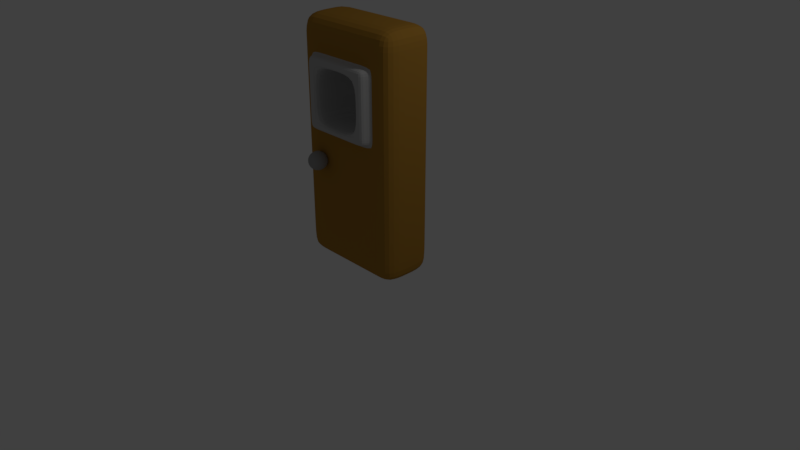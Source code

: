 # Source: Door.blend  (saved by Blender 2.79.0; exported with 4.5.12 LTS)
import bpy
from mathutils import Matrix  # noqa: F401  (used for matrix-valued properties, if any)

bpy.ops.wm.read_factory_settings(use_empty=True)
scene = bpy.context.scene
scene.name = 'Scene'

# ---- collections
col_collection_1 = bpy.data.collections.new('Collection 1'); scene.collection.children.link(col_collection_1)

# ---- materials (node trees are filled in below, after node groups)
mat_door_handle = bpy.data.materials.new('Door Handle')
mat_door_handle.alpha_threshold = 0.0
mat_door_handle.use_transparent_shadow = False
mat_door_handle.diffuse_color = (0.3506, 0.3506, 0.3506, 1.0)
mat_door_handle.roughness = 0.5
mat_door = bpy.data.materials.new('Door')
mat_door.alpha_threshold = 0.0
mat_door.use_transparent_shadow = False
mat_door.diffuse_color = (0.4385, 0.2222, 0.03474, 1.0)
mat_door.roughness = 0.5
mat_door.line_color = (0.0, 0.0, 0.0, 1.0)
mat_door_window_frame = bpy.data.materials.new('Door Window Frame')
mat_door_window_frame.alpha_threshold = 0.0
mat_door_window_frame.use_transparent_shadow = False
mat_door_window_frame.diffuse_color = (0.4969, 0.4969, 0.4969, 1.0)
mat_door_window_frame.roughness = 0.5

# ---- material node trees

# ---- world
world_world = bpy.data.worlds.new('World'); scene.world = world_world
world_world.color = (0.05088, 0.05088, 0.05088)
world_world.use_sun_shadow = False
world_world.sun_shadow_jitter_overblur = 0.0
world_world.cycles.sampling_method = 'MANUAL'

# ---- cameras
cam_camera = bpy.data.cameras.new('Camera')
cam_camera.clip_end = 100.0
cam_camera.lens = 35.0
cam_camera.sensor_width = 32.0
cam_camera.sensor_height = 18.0
cam_camera.ortho_scale = 7.314
cam_camera.dof.focus_distance = 0.0
cam_camera.dof.aperture_fstop = 128.0

# ---- lights
light_lamp = bpy.data.lights.new('Lamp', 'POINT')
light_lamp.transmission_factor = 0.0
light_lamp.cutoff_distance = 30.0
light_lamp.energy = 100.0
light_lamp.shadow_buffer_clip_start = 1.001
light_lamp.shadow_soft_size = 0.1
light_lamp.shadow_maximum_resolution = 0.006
light_lamp.use_absolute_resolution = True

# ---- meshes
me_sphere_001 = bpy.data.meshes.new('Sphere.001')
me_sphere_001.from_pydata([(0.0, 0.1331, -6.666e-09), (0.07277, -0.09413, 0.07277), (0.1029, 1.497e-09, 0.1029), (0.07277, 0.09413, 0.07277), (0.1029, -0.09413, -1.668e-08), (0.1455, 5.819e-09, -8.064e-09), (0.1029, 0.09413, -8.118e-09), (0.07277, -0.09413, -0.07277), (0.1029, 1.014e-08, -0.1029), (0.07277, 0.09413, -0.07277), (4.659e-09, -0.09413, -0.1029), (3.22e-10, 1.193e-08, -0.1455), (4.659e-09, 0.09413, -0.1029), (-8.996e-09, -0.1331, -2.778e-08), (-0.07277, -0.09413, -0.07277), (-0.1029, 1.014e-08, -0.1029), (-0.07277, 0.09413, -0.07277), (-0.1029, -0.09413, -1.668e-08), (-0.1455, 5.819e-09, -8.064e-09), (-0.1029, 0.09413, -8.118e-09), (-0.07277, -0.09413, 0.07277), (-0.1029, 1.497e-09, 0.1029), (-0.07277, 0.09413, 0.07277), (3.22e-10, -0.09413, 0.1029), (3.22e-10, -2.927e-10, 0.1455), (3.22e-10, 0.09413, 0.1029)], [], [(25, 24, 2, 3), (23, 13, 1), (0, 25, 3), (24, 23, 1, 2), (3, 2, 5, 6), (1, 13, 4), (0, 3, 6), (2, 1, 4, 5), (6, 5, 8, 9), (4, 13, 7), (0, 6, 9), (5, 4, 7, 8), (9, 8, 11, 12), (7, 13, 10), (0, 9, 12), (8, 7, 10, 11), (12, 11, 15, 16), (10, 13, 14), (0, 12, 16), (11, 10, 14, 15), (15, 14, 17, 18), (16, 15, 18, 19), (14, 13, 17), (0, 16, 19), (0, 19, 22), (18, 17, 20, 21), (19, 18, 21, 22), (17, 13, 20), (0, 22, 25), (21, 20, 23, 24), (22, 21, 24, 25), (20, 13, 23)])
me_sphere_001.materials.append(mat_door_handle)
me_sphere_001.use_remesh_preserve_volume = False
me_sphere_001.use_remesh_preserve_attributes = False
me_sphere_001.use_mirror_vertex_groups = False
me_sphere_001.update()
me_sphere = bpy.data.meshes.new('Sphere')
me_sphere.from_pydata([(0.0, 0.1331, -6.666e-09), (0.07277, -0.09413, 0.07277), (0.1029, 1.497e-09, 0.1029), (0.07277, 0.09413, 0.07277), (0.1029, -0.09413, -1.668e-08), (0.1455, 5.819e-09, -8.064e-09), (0.1029, 0.09413, -8.118e-09), (0.07277, -0.09413, -0.07277), (0.1029, 1.014e-08, -0.1029), (0.07277, 0.09413, -0.07277), (4.659e-09, -0.09413, -0.1029), (3.22e-10, 1.193e-08, -0.1455), (4.659e-09, 0.09413, -0.1029), (-8.996e-09, -0.1331, -2.778e-08), (-0.07277, -0.09413, -0.07277), (-0.1029, 1.014e-08, -0.1029), (-0.07277, 0.09413, -0.07277), (-0.1029, -0.09413, -1.668e-08), (-0.1455, 5.819e-09, -8.064e-09), (-0.1029, 0.09413, -8.118e-09), (-0.07277, -0.09413, 0.07277), (-0.1029, 1.497e-09, 0.1029), (-0.07277, 0.09413, 0.07277), (3.22e-10, -0.09413, 0.1029), (3.22e-10, -2.927e-10, 0.1455), (3.22e-10, 0.09413, 0.1029)], [], [(25, 24, 2, 3), (23, 13, 1), (0, 25, 3), (24, 23, 1, 2), (3, 2, 5, 6), (1, 13, 4), (0, 3, 6), (2, 1, 4, 5), (6, 5, 8, 9), (4, 13, 7), (0, 6, 9), (5, 4, 7, 8), (9, 8, 11, 12), (7, 13, 10), (0, 9, 12), (8, 7, 10, 11), (12, 11, 15, 16), (10, 13, 14), (0, 12, 16), (11, 10, 14, 15), (15, 14, 17, 18), (16, 15, 18, 19), (14, 13, 17), (0, 16, 19), (0, 19, 22), (18, 17, 20, 21), (19, 18, 21, 22), (17, 13, 20), (0, 22, 25), (21, 20, 23, 24), (22, 21, 24, 25), (20, 13, 23)])
me_sphere.materials.append(mat_door_handle)
me_sphere.use_remesh_preserve_volume = False
me_sphere.use_remesh_preserve_attributes = False
me_sphere.use_mirror_vertex_groups = False
me_sphere.update()
me_cube = bpy.data.meshes.new('Cube')
me_cube.from_pydata([(0.75, 0.3571, -1.55), (0.75, -0.3571, -1.55), (-0.75, -0.3571, -1.55), (-0.75, 0.3571, -1.55), (0.75, 0.3571, 1.55), (0.75, -0.3571, 1.55), (-0.75, -0.3571, 1.55), (-0.75, 0.3571, 1.55), (0.75, 0.3571, 0.31), (0.75, -0.3571, 0.31), (-0.75, -0.3571, 0.31), (-0.75, 0.3571, 0.31), (0.75, 0.3571, 0.9817), (0.75, -0.3571, 0.9817), (-0.75, -0.3571, 0.9817), (-0.75, 0.3571, 0.9817), (0.3214, 0.3571, -1.55), (0.3214, -0.3571, -1.55), (0.3214, 0.3571, 1.55), (0.3214, -0.3571, 1.55), (0.3429, 0.2857, 0.2945), (0.3429, -0.2857, 0.2945), (0.3429, 0.2857, 0.9972), (0.3429, -0.2857, 0.9972), (-0.3214, 0.3571, -1.55), (-0.3214, -0.3571, -1.55), (-0.3214, 0.3571, 1.55), (-0.3214, -0.3571, 1.55), (-0.3429, 0.2857, 0.2945), (-0.3429, -0.2857, 0.2945), (-0.3429, 0.2857, 0.9972), (-0.3429, -0.2857, 0.9972), (0.4821, 0.3571, -1.55), (0.4821, -0.3571, -1.55), (0.4821, 0.3571, 1.55), (0.4821, -0.3571, 1.55), (0.4821, 0.3571, 0.31), (0.4821, -0.3571, 0.31), (0.4821, 0.3571, 0.9817), (0.4821, -0.3571, 0.9817), (0.75, 0.3571, 1.111), (0.75, -0.3571, 1.111), (-0.75, -0.3571, 1.111), (-0.75, 0.3571, 1.111), (0.3214, 0.3571, 1.111), (0.3214, -0.3571, 1.111), (-0.3214, 0.3571, 1.111), (-0.3214, -0.3571, 1.111), (0.4821, -0.3571, 1.111), (0.4821, 0.3571, 1.111), (-0.4821, 0.3571, -1.55), (-0.4821, -0.3571, -1.55), (-0.4821, 0.3571, 1.55), (-0.4821, -0.3571, 1.55), (-0.4821, 0.3571, 0.31), (-0.4821, -0.3571, 0.31), (-0.4821, 0.3571, 0.9817), (-0.4821, -0.3571, 0.9817), (-0.4821, 0.3571, 1.111), (-0.4821, -0.3571, 1.111), (0.75, 0.3571, 0.2067), (0.75, -0.3571, 0.2067), (-0.75, -0.3571, 0.2067), (-0.75, 0.3571, 0.2067), (0.3214, -0.3571, 0.2067), (0.3214, 0.3571, 0.2067), (-0.3214, -0.3571, 0.2067), (-0.3214, 0.3571, 0.2067), (0.4821, 0.3571, 0.2067), (0.4821, -0.3571, 0.2067), (-0.4821, -0.3571, 0.2067), (-0.4821, 0.3571, 0.2067), (0.4821, -0.5, 0.31), (0.3214, -0.5, 0.31), (0.4821, -0.5, 0.9817), (0.3214, -0.5, 0.9817), (0.3214, -0.5, 1.111), (-0.3214, -0.5, 0.31), (-0.3214, -0.5, 0.9817), (-0.3214, -0.5, 1.111), (0.4821, -0.5, 1.111), (-0.4821, -0.5, 0.31), (-0.4821, -0.5, 0.9817), (-0.4821, -0.5, 1.111), (0.3214, -0.5, 0.2067), (-0.3214, -0.5, 0.2067), (0.4821, -0.5, 0.2067), (-0.4821, -0.5, 0.2067), (0.4821, 0.5, 0.31), (0.3214, 0.5, 0.31), (0.4821, 0.5, 0.9817), (0.3214, 0.5, 0.9817), (0.3214, 0.5, 0.2067), (-0.3214, 0.5, 0.31), (-0.3214, 0.5, 0.9817), (-0.3214, 0.5, 0.2067), (0.4821, 0.5, 0.2067), (0.3214, 0.5, 1.111), (-0.3214, 0.5, 1.111), (0.4821, 0.5, 1.111), (-0.4821, 0.5, 0.31), (-0.4821, 0.5, 0.9817), (-0.4821, 0.5, 1.111), (-0.4821, 0.5, 0.2067), (0.3214, -0.3571, -6.159e-08), (-0.3214, -0.3571, -6.159e-08), (0.4821, -0.3571, -6.159e-08), (-0.4821, -0.3571, -6.159e-08), (0.75, 0.3571, 0.0), (0.75, -0.3571, 0.0), (-0.75, -0.3571, 0.0), (-0.75, 0.3571, 0.0), (0.3214, 0.3571, 0.0), (-0.3214, 0.3571, 0.0), (0.4821, 0.3571, 0.0), (-0.4821, 0.3571, 0.0), (0.75, 0.3571, 1.227), (0.75, -0.3571, 1.227), (-0.75, -0.3571, 1.227), (-0.75, 0.3571, 1.227), (0.3214, 0.3571, 1.227), (-0.3214, 0.3571, 1.227), (0.4821, 0.3571, 1.227), (0.3214, -0.3571, 1.227), (-0.3214, -0.3571, 1.227), (0.4821, -0.3571, 1.227), (-0.4821, 0.3571, 1.227), (-0.4821, -0.3571, 1.227), (0.3214, -0.3571, -1.292), (-0.3214, -0.3571, -1.292), (0.4821, -0.3571, -1.292), (-0.4821, -0.3571, -1.292), (0.75, 0.3571, -1.292), (0.75, -0.3571, -1.292), (-0.75, -0.3571, -1.292), (-0.75, 0.3571, -1.292), (0.3214, 0.3571, -1.292), (-0.3214, 0.3571, -1.292), (0.4821, 0.3571, -1.292), (-0.4821, 0.3571, -1.292), (0.75, -2.129e-08, -1.55), (-0.75, 1.064e-07, -1.55), (0.75, -1.916e-07, 1.55), (-0.75, 6.386e-08, 1.55), (-0.75, 8.515e-08, 0.31), (0.75, -1.064e-07, 0.31), (-0.75, 6.386e-08, 0.9817), (0.75, -1.49e-07, 0.9817), (0.3214, -6.386e-08, 1.55), (0.3214, 4.257e-08, -1.55), (-0.3214, 0.0, 1.55), (-0.3214, 6.386e-08, -1.55), (0.4821, 2.129e-08, -1.55), (0.4821, -1.277e-07, 1.55), (-0.75, 8.515e-08, 1.111), (0.75, -1.703e-07, 1.111), (-0.4821, 2.129e-08, 1.55), (-0.4821, 8.515e-08, -1.55), (0.75, -1.064e-07, 0.2067), (-0.75, 8.515e-08, 0.2067), (-0.75, 8.515e-08, 0.0), (0.75, -6.386e-08, 0.0), (-0.75, 6.386e-08, 1.227), (0.75, -1.703e-07, 1.227), (0.75, -4.257e-08, -1.292), (-0.75, 1.064e-07, -1.292), (2.682e-07, 0.3571, -1.55), (5.96e-08, -0.3571, -1.55), (2.086e-07, 0.2857, 0.2945), (-8.941e-08, -0.2857, 0.2945), (2.384e-07, 0.3571, 0.2067), (-1.192e-07, -0.3571, 0.2067), (-1.49e-07, -0.5, 0.31), (-1.49e-07, -0.5, 0.2067), (2.384e-07, 0.5, 0.31), (2.384e-07, 0.5, 0.2067), (-2.98e-08, -0.3571, -6.159e-08), (2.682e-07, 0.3571, 0.0), (2.98e-08, -0.3571, -1.292), (2.682e-07, 0.3571, -1.292), (1.788e-07, 5.322e-08, -1.55), (0.75, 0.3571, 0.6458), (0.75, -0.3571, 0.6458), (0.3429, -0.2857, 0.6458), (0.3429, 0.2857, 0.6458), (0.4821, 0.3571, 0.6458), (0.4821, -0.3571, 0.6458), (0.3214, -0.5, 0.6458), (0.4821, -0.5, 0.6458), (0.3214, 0.5, 0.6458), (0.4821, 0.5, 0.6458), (0.75, -1.277e-07, 0.6458), (2.384e-07, 0.3571, 1.55), (-2.682e-07, -0.3571, 1.55), (2.086e-07, 0.2857, 0.9972), (-8.941e-08, -0.2857, 0.9972), (-2.086e-07, -0.3571, 1.111), (2.384e-07, 0.3571, 1.111), (-1.788e-07, -0.5, 0.9817), (-2.384e-07, -0.5, 1.111), (2.384e-07, 0.5, 0.9817), (2.384e-07, 0.5, 1.111), (2.384e-07, 0.3571, 1.227), (-2.384e-07, -0.3571, 1.227), (0.0, -3.193e-08, 1.55), (-0.75, -0.3571, 0.6458), (-0.75, 0.3571, 0.6458), (-0.3429, -0.2857, 0.6458), (-0.3429, 0.2857, 0.6458), (-0.4821, -0.3571, 0.6458), (-0.4821, 0.3571, 0.6458), (-0.3214, -0.5, 0.6458), (-0.4821, -0.5, 0.6458), (-0.3214, 0.5, 0.6458), (-0.4821, 0.5, 0.6458), (-0.75, 7.451e-08, 0.6458)], [], [(157, 51, 2, 141), (156, 143, 6, 53), (163, 142, 5, 117), (127, 53, 6, 118), (162, 143, 7, 119), (139, 50, 3, 135), (210, 54, 11, 206), (159, 144, 11, 63), (70, 55, 10, 62), (158, 145, 9, 61), (58, 56, 15, 43), (215, 146, 15, 206), (209, 57, 14, 205), (191, 147, 13, 182), (47, 59, 83, 79), (197, 44, 97, 201), (48, 45, 76, 80), (210, 56, 101, 214), (138, 32, 16, 136), (125, 35, 19, 123), (153, 148, 19, 35), (152, 33, 17, 149), (207, 208, 30, 31), (168, 20, 89, 174), (186, 39, 74, 188), (169, 168, 28, 29), (179, 166, 24, 137), (203, 193, 27, 124), (204, 150, 27, 193), (180, 167, 25, 151), (195, 194, 22, 23), (183, 184, 20, 21), (140, 1, 33, 152), (142, 153, 35, 5), (117, 5, 35, 125), (132, 0, 32, 138), (181, 8, 36, 185), (61, 9, 37, 69), (40, 12, 38, 49), (182, 13, 39, 186), (116, 40, 49, 122), (13, 41, 48, 39), (169, 29, 77, 172), (202, 197, 46, 121), (55, 70, 87, 81), (122, 49, 44, 120), (126, 58, 43, 119), (146, 154, 43, 15), (57, 59, 42, 14), (147, 155, 41, 13), (171, 64, 84, 173), (121, 46, 58, 126), (69, 37, 72, 86), (208, 28, 93, 213), (196, 47, 79, 199), (170, 67, 95, 175), (137, 24, 50, 139), (124, 27, 53, 127), (150, 156, 53, 27), (151, 25, 51, 157), (56, 58, 102, 101), (105, 66, 70, 107), (109, 61, 69, 106), (8, 60, 68, 36), (185, 36, 88, 190), (176, 171, 66, 105), (184, 22, 91, 189), (106, 69, 64, 104), (161, 158, 61, 109), (107, 70, 62, 110), (160, 159, 63, 111), (54, 71, 63, 11), (188, 74, 75, 187), (86, 72, 73, 84), (173, 172, 77, 85), (198, 199, 79, 78), (74, 80, 76, 75), (78, 79, 83, 82), (211, 78, 82, 212), (85, 77, 81, 87), (64, 69, 86, 84), (183, 21, 73, 187), (59, 57, 82, 83), (195, 23, 75, 198), (70, 66, 85, 87), (39, 48, 80, 74), (207, 31, 78, 211), (209, 55, 81, 212), (99, 90, 91, 97), (190, 88, 89, 189), (201, 200, 94, 98), (98, 94, 101, 102), (213, 93, 100, 214), (93, 95, 103, 100), (174, 175, 95, 93), (88, 96, 92, 89), (58, 46, 98, 102), (68, 65, 92, 96), (71, 54, 100, 103), (194, 30, 94, 200), (67, 71, 103, 95), (44, 49, 99, 97), (49, 38, 90, 99), (36, 68, 96, 88), (165, 160, 111, 135), (131, 107, 110, 134), (164, 161, 109, 133), (130, 106, 104, 128), (178, 176, 105, 129), (133, 109, 106, 130), (129, 105, 107, 131), (67, 113, 115, 71), (60, 108, 114, 68), (170, 177, 113, 67), (68, 114, 112, 65), (71, 115, 111, 63), (47, 124, 127, 59), (26, 121, 126, 52), (52, 126, 119, 7), (34, 122, 120, 18), (192, 202, 121, 26), (4, 116, 122, 34), (41, 117, 125, 48), (196, 203, 124, 47), (48, 125, 123, 45), (154, 162, 119, 43), (59, 127, 118, 42), (155, 163, 117, 41), (25, 129, 131, 51), (1, 133, 130, 33), (167, 178, 129, 25), (33, 130, 128, 17), (140, 164, 133, 1), (51, 131, 134, 2), (141, 165, 135, 3), (113, 137, 139, 115), (108, 132, 138, 114), (177, 179, 137, 113), (114, 138, 136, 112), (115, 139, 135, 111), (2, 134, 165, 141), (0, 132, 164, 140), (40, 116, 163, 155), (42, 118, 162, 154), (132, 108, 161, 164), (134, 110, 160, 165), (110, 62, 159, 160), (108, 60, 158, 161), (24, 151, 157, 50), (26, 52, 156, 150), (12, 40, 155, 147), (14, 42, 154, 146), (4, 34, 153, 142), (0, 140, 152, 32), (166, 180, 151, 24), (192, 26, 150, 204), (32, 152, 149, 16), (34, 18, 148, 153), (181, 12, 147, 191), (205, 14, 146, 215), (60, 8, 145, 158), (62, 10, 144, 159), (118, 6, 143, 162), (116, 4, 142, 163), (52, 7, 143, 156), (50, 157, 141, 3), (16, 149, 180, 166), (112, 136, 179, 177), (17, 128, 178, 167), (65, 112, 177, 170), (128, 104, 176, 178), (89, 92, 175, 174), (84, 73, 172, 173), (104, 64, 171, 176), (65, 170, 175, 92), (66, 171, 173, 85), (21, 169, 172, 73), (149, 17, 167, 180), (136, 16, 166, 179), (21, 20, 168, 169), (28, 168, 174, 93), (8, 181, 191, 145), (90, 190, 189, 91), (23, 183, 187, 75), (72, 188, 187, 73), (20, 184, 189, 89), (38, 185, 190, 90), (9, 182, 186, 37), (12, 181, 185, 38), (23, 22, 184, 183), (37, 186, 188, 72), (145, 191, 182, 9), (18, 192, 204, 148), (45, 123, 203, 196), (18, 120, 202, 192), (22, 194, 200, 91), (97, 91, 200, 201), (31, 195, 198, 78), (75, 76, 199, 198), (45, 196, 199, 76), (120, 44, 197, 202), (31, 30, 194, 195), (148, 204, 193, 19), (123, 19, 193, 203), (46, 197, 201, 98), (10, 205, 215, 144), (94, 213, 214, 101), (57, 209, 212, 82), (29, 207, 211, 77), (77, 211, 212, 81), (30, 208, 213, 94), (29, 28, 208, 207), (54, 210, 214, 100), (55, 209, 205, 10), (144, 215, 206, 11), (56, 210, 206, 15)])
me_cube.polygons.foreach_set('material_index', [0, 0, 0, 0, 0, 0, 0, 0, 0, 0, 0, 0, 0, 0, 1, 1, 1, 1, 0, 0, 0, 0, 1, 1, 1, 1, 0, 0, 0, 0, 1, 1, 0, 0, 0, 0, 0, 0, 0, 0, 0, 0, 1, 0, 1, 0, 0, 0, 0, 0, 1, 0, 1, 1, 1, 1, 0, 0, 0, 0, 1, 0, 0, 0, 1, 0, 1, 0, 0, 0, 0, 0, 1, 1, 1, 1, 1, 1, 1, 1, 1, 1, 1, 1, 1, 1, 1, 1, 1, 1, 1, 1, 1, 1, 1, 1, 1, 1, 1, 1, 1, 1, 1, 1, 0, 0, 0, 0, 0, 0, 0, 0, 0, 0, 0, 0, 0, 0, 0, 0, 0, 0, 0, 0, 0, 0, 0, 0, 0, 0, 0, 0, 0, 0, 0, 0, 0, 0, 0, 0, 0, 0, 0, 0, 0, 0, 0, 0, 0, 0, 0, 0, 0, 0, 0, 0, 0, 0, 0, 0, 0, 0, 0, 0, 0, 0, 0, 0, 0, 0, 0, 1, 1, 0, 1, 1, 1, 0, 0, 1, 1, 0, 1, 1, 1, 1, 1, 0, 0, 1, 1, 0, 0, 0, 0, 1, 1, 1, 1, 1, 0, 1, 0, 0, 1, 0, 1, 1, 1, 1, 1, 1, 1, 0, 0, 0])
me_cube.materials.append(mat_door)
me_cube.materials.append(mat_door_window_frame)
me_cube.use_remesh_preserve_volume = False
me_cube.use_remesh_preserve_attributes = False
me_cube.use_mirror_vertex_groups = False
me_cube.update()

# ---- objects
ob_door_handle_001 = bpy.data.objects.new('Door Handle.001', me_sphere_001)
ob_door_handle = bpy.data.objects.new('Door Handle', me_sphere)
ob_door = bpy.data.objects.new('Door', me_cube)
ob_lamp = bpy.data.objects.new('Lamp', light_lamp)
ob_camera = bpy.data.objects.new('Camera', cam_camera)

# ---- transforms, parenting, visibility, modifiers, constraints
ob_door_handle_001.location = (-0.4, 0.45, 1.3)
ob_door_handle_001.lineart.crease_threshold = 0.0
_m = ob_door_handle_001.modifiers.new('Subsurf', 'SUBSURF')
_m.uv_smooth = 'PRESERVE_CORNERS'
_m.quality = 2
_m.show_only_control_edges = False
_m = ob_door_handle_001.modifiers.new('Triangulate', 'TRIANGULATE')
ob_door_handle.location = (-0.4, -0.45, 1.3)
ob_door_handle.lineart.crease_threshold = 0.0
_m = ob_door_handle.modifiers.new('Subsurf', 'SUBSURF')
_m.uv_smooth = 'PRESERVE_CORNERS'
_m.quality = 2
_m.show_only_control_edges = False
_m = ob_door_handle.modifiers.new('Triangulate', 'TRIANGULATE')
ob_door.location = (0.0, 0.0, 1.5)
ob_door.lock_rotations_4d = False
ob_door.empty_display_type = 'ARROWS'
ob_door.lineart.crease_threshold = 0.0
_m = ob_door.modifiers.new('Subsurf', 'SUBSURF')
_m.uv_smooth = 'PRESERVE_CORNERS'
_m.quality = 2
_m.show_only_control_edges = False
_m = ob_door.modifiers.new('Triangulate', 'TRIANGULATE')
ob_lamp.location = (4.076, 1.005, 5.904)
ob_lamp.rotation_euler = (0.6503, 0.05522, 1.866)
ob_lamp.lock_rotations_4d = False
ob_lamp.empty_display_type = 'ARROWS'
ob_lamp.color = (0.0, 0.0, 0.0, 0.0)
ob_lamp.lineart.crease_threshold = 0.0
ob_camera.location = (7.481, -6.508, 5.344)
ob_camera.rotation_euler = (1.109, 0.0, 0.8149)
ob_camera.lock_rotations_4d = False
ob_camera.empty_display_type = 'ARROWS'
ob_camera.color = (0.0, 0.0, 0.0, 0.0)
ob_camera.display_type = 'WIRE'
ob_camera.lineart.crease_threshold = 0.0

# ---- collection membership
col_collection_1.objects.link(ob_door_handle_001)
col_collection_1.objects.link(ob_door_handle)
col_collection_1.objects.link(ob_door)
col_collection_1.objects.link(ob_lamp)
col_collection_1.objects.link(ob_camera)

# ---- scene / render settings (as saved in the file)
scene.camera = ob_camera
scene.frame_start = 1; scene.frame_end = 250; scene.frame_set(1)
scene.render.engine = 'BLENDER_EEVEE_NEXT'
scene.render.resolution_percentage = 50
scene.render.dither_intensity = 0.0
scene.cycles.use_denoising = False
scene.cycles.samples = 128
scene.cycles.sampling_pattern = 'TABULATED_SOBOL'
scene.cycles.use_adaptive_sampling = False
scene.cycles.use_light_tree = False
scene.cycles.blur_glossy = 0.0
scene.cycles.sample_clamp_indirect = 0.0
scene.view_settings.view_transform = 'Standard'
bpy.context.view_layer.update()
